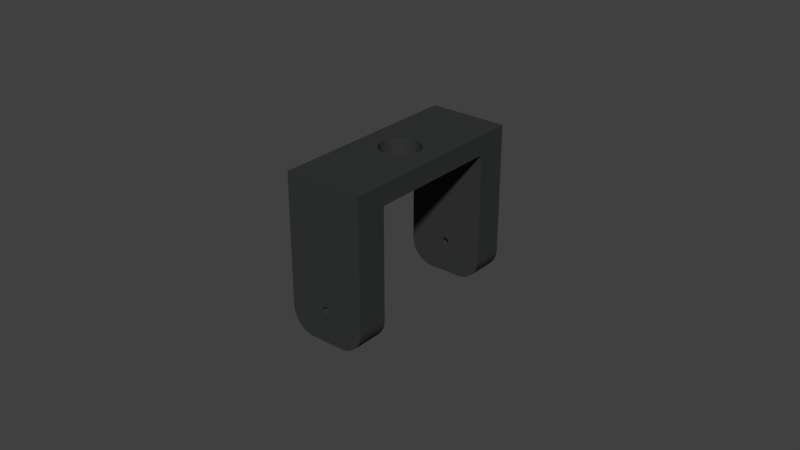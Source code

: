 # Source: ptud46_tilt.blend  (saved by Blender 2.71.0; exported with 4.5.12 LTS)
import bpy
from mathutils import Matrix  # noqa: F401  (used for matrix-valued properties, if any)

bpy.ops.wm.read_factory_settings(use_empty=True)
scene = bpy.context.scene
scene.name = 'Scene'

# ---- collections
col_collection_1 = bpy.data.collections.new('Collection 1'); scene.collection.children.link(col_collection_1)

# ---- materials (node trees are filled in below, after node groups)
mat_material_001 = bpy.data.materials.new('Material.001')
mat_material_001.alpha_threshold = 0.0
mat_material_001.use_transparent_shadow = False
mat_material_001.diffuse_color = (0.03532, 0.03741, 0.03647, 1.0)
mat_material_001.roughness = 0.5
mat_material_001.line_color = (0.0, 0.0, 0.0, 1.0)

# ---- material node trees

# ---- world
world_world = bpy.data.worlds.new('World'); scene.world = world_world
world_world.color = (0.05088, 0.05088, 0.05088)
world_world.use_sun_shadow = False
world_world.sun_shadow_jitter_overblur = 0.0
world_world.cycles.sampling_method = 'MANUAL'
world_world.cycles.sample_map_resolution = 256

# ---- meshes
me_ptud46_tilt = bpy.data.meshes.new('ptud46 tilt')
me_ptud46_tilt.from_pydata([(0.001229, -0.03207, 0.00032), (0.001265, -0.03207, 0.0001077), (0.0127, -0.03207, -0.002794), (0.0001613, -0.03207, 0.00126), (0.0127, -0.03207, 0.03912), (-5.39e-05, -0.03207, 0.001269), (-0.0127, -0.03207, 0.03912), (0.0003719, -0.03207, 0.001214), (0.0005718, -0.03207, 0.001134), (0.0007552, -0.03207, 0.001021), (0.00508, -0.03207, -0.01041), (0.006272, -0.03207, -0.01032), (0.0005718, -0.03207, -0.001134), (0.0007552, -0.03207, -0.001021), (-5.39e-05, -0.03207, -0.001269), (-0.00508, -0.03207, -0.01041), (0.0001613, -0.03207, -0.00126), (0.0003719, -0.03207, -0.001214), (0.0009169, -0.03207, 0.0008787), (0.001052, -0.03207, 0.0007111), (0.001157, -0.03207, 0.0005231), (0.01047, -0.03207, -0.008182), (0.001052, -0.03207, -0.0007112), (0.0009169, -0.03207, -0.0008788), (0.007435, -0.03207, -0.01004), (0.008539, -0.03207, -0.009583), (0.009559, -0.03207, -0.008959), (-0.00127, -0.03207, -2.319e-08), (-0.001252, -0.03207, 0.0002146), (-0.0127, -0.03207, -0.002794), (-0.001197, -0.03207, 0.0004231), (-0.001109, -0.03207, 0.0006193), (-0.0009881, -0.03207, 0.0007978), (-0.0008391, -0.03207, 0.0009533), (-0.0006659, -0.03207, 0.001081), (-0.0004735, -0.03207, 0.001178), (-0.0002676, -0.03207, 0.001241), (-0.0008391, -0.03207, -0.0009534), (-0.0009881, -0.03207, -0.0007979), (-0.009559, -0.03207, -0.008959), (0.001265, -0.03207, -0.0001077), (0.001229, -0.03207, -0.00032), (0.01261, -0.03207, -0.003986), (0.001157, -0.03207, -0.0005231), (0.01124, -0.03207, -0.007273), (0.01187, -0.03207, -0.006253), (0.01233, -0.03207, -0.005149), (-0.0002676, -0.03207, -0.001242), (-0.0004735, -0.03207, -0.001178), (-0.006272, -0.03207, -0.01032), (-0.0006659, -0.03207, -0.001081), (-0.007435, -0.03207, -0.01004), (-0.008539, -0.03207, -0.009583), (-0.01261, -0.03207, -0.003986), (-0.01233, -0.03207, -0.005149), (-0.001197, -0.03207, -0.0004231), (-0.001109, -0.03207, -0.0006194), (-0.001252, -0.03207, -0.0002147), (-0.01187, -0.03207, -0.006253), (-0.01124, -0.03207, -0.007273), (-0.01047, -0.03207, -0.008182), (-0.0127, -0.02191, -0.002794), (-0.0127, -0.02191, 0.03277), (-0.0127, 0.02191, 0.03277), (-0.0127, 0.03207, 0.03912), (-0.0127, 0.02191, -0.002794), (-0.0127, 0.03207, -0.002794), (-0.0008391, 0.03207, 0.0009534), (-0.0009881, 0.03207, 0.0007979), (-0.001197, 0.03207, 0.0004231), (-0.001252, 0.03207, 0.0002146), (-0.001109, 0.03207, 0.0006194), (-0.008539, 0.03207, -0.009583), (-0.009559, 0.03207, -0.008959), (-0.0008391, 0.03207, -0.0009533), (-0.0009881, 0.03207, -0.0007978), (0.0001613, 0.03207, -0.00126), (0.00508, 0.03207, -0.01041), (-5.39e-05, 0.03207, -0.001269), (-0.00508, 0.03207, -0.01041), (-0.0002676, 0.03207, -0.001241), (-0.0002676, 0.03207, 0.001242), (-0.0004735, 0.03207, 0.001178), (-0.0006659, 0.03207, 0.001081), (-0.01047, 0.03207, -0.008182), (-0.01124, 0.03207, -0.007273), (-0.001109, 0.03207, -0.0006194), (-0.007435, 0.03207, -0.01004), (-0.0006659, 0.03207, -0.001081), (-0.006272, 0.03207, -0.01032), (0.0003719, 0.03207, -0.001214), (0.0005718, 0.03207, -0.001134), (0.006272, 0.03207, -0.01032), (0.0007552, 0.03207, -0.001021), (0.007435, 0.03207, -0.01004), (0.0009169, 0.03207, 0.0008788), (0.0007552, 0.03207, 0.001021), (0.0127, 0.03207, 0.03912), (0.0005718, 0.03207, 0.001134), (0.0003719, 0.03207, 0.001214), (0.0001613, 0.03207, 0.00126), (-5.39e-05, 0.03207, 0.001269), (-0.00127, 0.03207, 1.784e-08), (-0.001252, 0.03207, -0.0002146), (-0.01261, 0.03207, -0.003986), (-0.001197, 0.03207, -0.0004231), (-0.01233, 0.03207, -0.005149), (-0.01187, 0.03207, -0.006253), (-0.0004735, 0.03207, -0.001178), (0.008539, 0.03207, -0.009583), (0.0009169, 0.03207, -0.0008787), (0.009559, 0.03207, -0.008959), (0.01047, 0.03207, -0.008182), (0.001052, 0.03207, -0.0007111), (0.01124, 0.03207, -0.007273), (0.01187, 0.03207, -0.006253), (0.001157, 0.03207, -0.0005231), (0.01233, 0.03207, -0.005149), (0.01261, 0.03207, -0.003986), (0.001229, 0.03207, -0.00032), (0.0127, 0.03207, -0.002794), (0.001265, 0.03207, -0.0001077), (0.001265, 0.03207, 0.0001077), (0.001229, 0.03207, 0.00032), (0.001157, 0.03207, 0.0005231), (0.001052, 0.03207, 0.0007112), (0.0127, 0.02191, -0.002794), (0.0127, 0.02191, 0.03277), (0.0127, -0.02191, 0.03277), (0.0127, -0.02191, -0.002794), (0.001859, -0.006072, 0.03277), (0.002859, -0.00567, 0.03277), (0.006327, 0.0005385, 0.03277), (0.006327, -0.0005385, 0.03277), (0.003776, -0.005105, 0.03277), (0.004584, -0.004394, 0.03277), (0.005261, -0.003556, 0.03277), (0.005786, -0.002616, 0.03277), (0.006145, -0.0016, 0.03277), (0.006145, 0.0016, 0.03277), (0.005786, 0.002616, 0.03277), (0.005261, 0.003556, 0.03277), (0.004584, 0.004394, 0.03277), (0.003776, 0.005105, 0.03277), (0.002859, 0.00567, 0.03277), (0.001859, 0.006072, 0.03277), (0.0008065, 0.006299, 0.03277), (-0.0002695, 0.006344, 0.03277), (-0.001338, 0.006207, 0.03277), (-0.002368, 0.005892, 0.03277), (-0.003329, 0.005407, 0.03277), (-0.004195, 0.004767, 0.03277), (-0.004941, 0.003989, 0.03277), (-0.005544, 0.003097, 0.03277), (-0.005987, 0.002115, 0.03277), (-0.002368, -0.005892, 0.03277), (-0.003329, -0.005407, 0.03277), (-0.004195, -0.004767, 0.03277), (-0.006259, 0.001073, 0.03277), (-0.00635, -1.724e-08, 0.03277), (-0.006259, -0.001073, 0.03277), (-0.005987, -0.002115, 0.03277), (-0.005544, -0.003097, 0.03277), (-0.004941, -0.003989, 0.03277), (-0.001338, -0.006207, 0.03277), (-0.0002695, -0.006344, 0.03277), (0.0008065, -0.006299, 0.03277), (-0.00635, -2.13e-08, 0.03912), (-0.006259, 0.001073, 0.03912), (-0.005987, 0.002115, 0.03912), (-0.005544, 0.003097, 0.03912), (0.002859, -0.00567, 0.03912), (0.003776, -0.005105, 0.03912), (0.004584, -0.004394, 0.03912), (-0.004941, 0.003989, 0.03912), (-0.004195, 0.004767, 0.03912), (-0.003329, 0.005407, 0.03912), (-0.0002695, 0.006344, 0.03912), (0.0008065, 0.006299, 0.03912), (-0.002368, 0.005892, 0.03912), (-0.001338, 0.006207, 0.03912), (0.001859, -0.006072, 0.03912), (0.0008065, -0.006299, 0.03912), (-0.0002695, -0.006344, 0.03912), (-0.001338, -0.006207, 0.03912), (-0.002368, -0.005892, 0.03912), (-0.003329, -0.005407, 0.03912), (0.001859, 0.006072, 0.03912), (0.002859, 0.00567, 0.03912), (0.003776, 0.005105, 0.03912), (-0.004195, -0.004767, 0.03912), (-0.004941, -0.003989, 0.03912), (-0.005544, -0.003097, 0.03912), (0.004584, 0.004394, 0.03912), (0.005261, 0.003556, 0.03912), (0.005786, 0.002616, 0.03912), (-0.005987, -0.002115, 0.03912), (-0.006259, -0.001073, 0.03912), (0.006145, 0.0016, 0.03912), (0.006327, 0.0005385, 0.03912), (0.006327, -0.0005385, 0.03912), (0.006145, -0.0016, 0.03912), (0.005786, -0.002616, 0.03912), (0.005261, -0.003556, 0.03912), (0.001229, 0.02191, 0.00032), (0.001265, 0.02191, 0.0001077), (0.0001613, 0.02191, 0.00126), (-5.39e-05, 0.02191, 0.001269), (0.0003719, 0.02191, 0.001214), (0.0005718, 0.02191, 0.001134), (0.0007552, 0.02191, 0.001021), (0.00508, 0.02191, -0.01041), (0.006272, 0.02191, -0.01032), (0.0005718, 0.02191, -0.001134), (0.0007552, 0.02191, -0.001021), (-5.39e-05, 0.02191, -0.001269), (-0.00508, 0.02191, -0.01041), (0.0001613, 0.02191, -0.00126), (0.0003719, 0.02191, -0.001214), (0.0009169, 0.02191, 0.0008788), (0.001052, 0.02191, 0.0007112), (0.001157, 0.02191, 0.0005231), (0.01047, 0.02191, -0.008182), (0.001052, 0.02191, -0.0007112), (0.0009169, 0.02191, -0.0008787), (0.007435, 0.02191, -0.01004), (0.008539, 0.02191, -0.009583), (0.009559, 0.02191, -0.008959), (-0.00127, 0.02191, 1.134e-08), (-0.001252, 0.02191, 0.0002146), (-0.001197, 0.02191, 0.0004231), (-0.001109, 0.02191, 0.0006194), (-0.0009881, 0.02191, 0.0007979), (-0.0008391, 0.02191, 0.0009534), (-0.0006659, 0.02191, 0.001081), (-0.0008391, 0.02191, -0.0009533), (-0.0009881, 0.02191, -0.0007978), (-0.009559, 0.02191, -0.008959), (-0.0004735, 0.02191, 0.001178), (-0.0002676, 0.02191, 0.001242), (0.001265, 0.02191, -0.0001077), (0.001229, 0.02191, -0.00032), (0.01261, 0.02191, -0.003986), (0.001157, 0.02191, -0.0005231), (0.01124, 0.02191, -0.007273), (0.01187, 0.02191, -0.006253), (0.01233, 0.02191, -0.005149), (-0.0002676, 0.02191, -0.001241), (-0.0004735, 0.02191, -0.001178), (-0.006272, 0.02191, -0.01032), (-0.0006659, 0.02191, -0.001081), (-0.007435, 0.02191, -0.01004), (-0.008539, 0.02191, -0.009583), (-0.01261, 0.02191, -0.003986), (-0.01233, 0.02191, -0.005149), (-0.001197, 0.02191, -0.0004231), (-0.001109, 0.02191, -0.0006194), (-0.001252, 0.02191, -0.0002146), (-0.01187, 0.02191, -0.006253), (-0.01124, 0.02191, -0.007273), (-0.01047, 0.02191, -0.008182), (-0.0008391, -0.02191, 0.0009533), (-0.0009881, -0.02191, 0.0007978), (-0.001109, -0.02191, 0.0006194), (-0.001197, -0.02191, 0.0004231), (-0.001252, -0.02191, 0.0002146), (-0.008539, -0.02191, -0.009583), (-0.009559, -0.02191, -0.008959), (-0.0008391, -0.02191, -0.0009534), (-0.0009881, -0.02191, -0.0007979), (0.0001613, -0.02191, -0.00126), (0.00508, -0.02191, -0.01041), (-5.39e-05, -0.02191, -0.001269), (-0.00508, -0.02191, -0.01041), (-0.0002676, -0.02191, -0.001242), (-0.0002676, -0.02191, 0.001241), (-0.0004735, -0.02191, 0.001178), (-0.0006659, -0.02191, 0.001081), (-0.01047, -0.02191, -0.008182), (-0.01124, -0.02191, -0.007273), (-0.001109, -0.02191, -0.0006194), (-0.007435, -0.02191, -0.01004), (-0.0006659, -0.02191, -0.001081), (-0.006272, -0.02191, -0.01032), (0.0003719, -0.02191, -0.001214), (0.0005718, -0.02191, -0.001134), (0.006272, -0.02191, -0.01032), (0.0007552, -0.02191, -0.001021), (0.007435, -0.02191, -0.01004), (0.0009169, -0.02191, 0.0008787), (0.0007552, -0.02191, 0.001021), (0.0005718, -0.02191, 0.001134), (0.0003719, -0.02191, 0.001214), (0.0001613, -0.02191, 0.00126), (-5.39e-05, -0.02191, 0.001269), (-0.00127, -0.02191, -1.669e-08), (-0.001252, -0.02191, -0.0002146), (-0.01261, -0.02191, -0.003986), (-0.001197, -0.02191, -0.0004231), (-0.01233, -0.02191, -0.005149), (-0.01187, -0.02191, -0.006253), (-0.0004735, -0.02191, -0.001178), (0.008539, -0.02191, -0.009583), (0.0009169, -0.02191, -0.0008788), (0.009559, -0.02191, -0.008959), (0.01047, -0.02191, -0.008182), (0.001052, -0.02191, -0.0007112), (0.01124, -0.02191, -0.007273), (0.01187, -0.02191, -0.006253), (0.001157, -0.02191, -0.0005231), (0.01233, -0.02191, -0.005149), (0.01261, -0.02191, -0.003986), (0.001229, -0.02191, -0.00032), (0.001265, -0.02191, -0.0001077), (0.001265, -0.02191, 0.0001077), (0.001229, -0.02191, 0.00032), (0.001157, -0.02191, 0.0005231), (0.001052, -0.02191, 0.0007112)], [], [(0, 1, 2), (3, 4, 5), (5, 4, 6), (3, 7, 4), (4, 7, 8), (4, 8, 9), (10, 11, 12), (12, 11, 13), (14, 15, 16), (16, 15, 10), (16, 10, 17), (17, 10, 12), (9, 18, 4), (4, 18, 19), (4, 19, 2), (2, 19, 20), (2, 20, 0), (21, 22, 23), (11, 24, 13), (13, 24, 25), (13, 25, 23), (23, 25, 26), (23, 26, 21), (27, 28, 29), (29, 28, 30), (29, 30, 6), (6, 30, 31), (31, 32, 6), (6, 32, 33), (6, 33, 34), (34, 35, 6), (6, 35, 36), (6, 36, 5), (37, 38, 39), (1, 40, 2), (2, 40, 41), (2, 41, 42), (42, 41, 43), (21, 44, 22), (22, 44, 45), (22, 45, 43), (43, 45, 46), (43, 46, 42), (14, 47, 15), (15, 47, 48), (15, 48, 49), (49, 48, 50), (49, 50, 51), (51, 50, 37), (51, 37, 52), (52, 37, 39), (53, 54, 55), (55, 54, 56), (53, 55, 29), (29, 55, 57), (29, 57, 27), (54, 58, 56), (56, 58, 59), (56, 59, 38), (38, 59, 60), (38, 60, 39), (61, 29, 62), (62, 29, 6), (62, 6, 63), (63, 6, 64), (63, 64, 65), (65, 64, 66), (67, 68, 64), (66, 69, 70), (64, 68, 66), (66, 68, 71), (66, 71, 69), (72, 73, 74), (74, 73, 75), (76, 77, 78), (78, 77, 79), (78, 79, 80), (81, 82, 64), (64, 82, 83), (64, 83, 67), (73, 84, 75), (75, 84, 85), (75, 85, 86), (72, 74, 87), (87, 74, 88), (87, 88, 89), (76, 90, 77), (77, 90, 91), (77, 91, 92), (92, 91, 93), (92, 93, 94), (95, 96, 97), (97, 96, 98), (98, 99, 97), (97, 99, 100), (97, 100, 64), (64, 100, 101), (64, 101, 81), (70, 102, 66), (66, 102, 103), (66, 103, 104), (104, 103, 105), (104, 105, 106), (106, 105, 86), (106, 86, 107), (107, 86, 85), (89, 88, 79), (79, 88, 108), (79, 108, 80), (94, 93, 109), (109, 93, 110), (109, 110, 111), (111, 110, 112), (112, 110, 113), (112, 113, 114), (114, 113, 115), (115, 113, 116), (115, 116, 117), (117, 116, 118), (118, 116, 119), (118, 119, 120), (120, 119, 121), (120, 121, 122), (122, 123, 120), (120, 123, 124), (120, 124, 97), (97, 124, 125), (97, 125, 95), (126, 120, 127), (127, 120, 97), (127, 97, 128), (128, 97, 4), (128, 4, 129), (129, 4, 2), (130, 131, 128), (132, 127, 133), (133, 127, 128), (131, 134, 128), (128, 134, 135), (128, 135, 136), (136, 137, 128), (128, 137, 138), (128, 138, 133), (132, 139, 127), (127, 139, 140), (127, 140, 141), (141, 142, 127), (127, 142, 143), (127, 143, 144), (144, 145, 127), (127, 145, 146), (127, 146, 63), (63, 146, 147), (63, 147, 148), (148, 149, 63), (63, 149, 150), (63, 150, 151), (151, 152, 63), (63, 152, 153), (63, 153, 154), (155, 62, 156), (156, 62, 157), (154, 158, 63), (63, 158, 159), (63, 159, 62), (62, 159, 160), (62, 160, 161), (161, 162, 62), (62, 162, 163), (62, 163, 157), (155, 164, 62), (62, 164, 165), (62, 165, 128), (128, 165, 166), (128, 166, 130), (167, 64, 6), (167, 168, 64), (64, 168, 169), (64, 169, 170), (171, 4, 172), (172, 4, 173), (170, 174, 64), (64, 174, 175), (64, 175, 176), (64, 177, 97), (97, 177, 178), (176, 179, 64), (64, 179, 180), (64, 180, 177), (171, 181, 4), (4, 181, 182), (4, 182, 6), (6, 182, 183), (183, 184, 6), (6, 184, 185), (6, 185, 186), (178, 187, 97), (97, 187, 188), (97, 188, 189), (186, 190, 6), (6, 190, 191), (6, 191, 192), (189, 193, 97), (97, 193, 194), (97, 194, 195), (192, 196, 6), (6, 196, 197), (6, 197, 167), (195, 198, 97), (97, 198, 199), (97, 199, 4), (4, 199, 200), (4, 200, 201), (201, 202, 4), (4, 202, 203), (4, 203, 173), (158, 167, 159), (159, 167, 197), (159, 197, 160), (160, 197, 196), (160, 196, 161), (161, 196, 192), (161, 192, 162), (162, 192, 191), (162, 191, 163), (163, 191, 190), (163, 190, 157), (157, 190, 186), (157, 186, 156), (156, 186, 185), (156, 185, 155), (155, 185, 184), (155, 184, 164), (164, 184, 183), (164, 183, 165), (165, 183, 182), (165, 182, 166), (166, 182, 181), (166, 181, 130), (130, 181, 171), (130, 171, 131), (131, 171, 172), (131, 172, 134), (134, 172, 173), (134, 173, 135), (135, 173, 203), (135, 203, 136), (136, 203, 202), (136, 202, 137), (137, 202, 201), (137, 201, 138), (138, 201, 200), (138, 200, 133), (133, 200, 199), (133, 199, 132), (132, 199, 198), (132, 198, 139), (139, 198, 195), (139, 195, 140), (140, 195, 194), (140, 194, 141), (141, 194, 193), (141, 193, 142), (142, 193, 189), (142, 189, 143), (143, 189, 188), (143, 188, 144), (144, 188, 187), (144, 187, 145), (145, 187, 178), (145, 178, 146), (146, 178, 177), (146, 177, 147), (147, 177, 180), (147, 180, 148), (148, 180, 179), (148, 179, 149), (149, 179, 176), (149, 176, 150), (150, 176, 175), (150, 175, 151), (151, 175, 174), (151, 174, 152), (152, 174, 170), (152, 170, 153), (153, 170, 169), (153, 169, 154), (154, 169, 168), (154, 168, 158), (158, 168, 167), (204, 205, 126), (206, 127, 207), (207, 127, 63), (206, 208, 127), (127, 208, 209), (127, 209, 210), (211, 212, 213), (213, 212, 214), (215, 216, 217), (217, 216, 211), (217, 211, 218), (218, 211, 213), (210, 219, 127), (127, 219, 220), (127, 220, 126), (126, 220, 221), (126, 221, 204), (222, 223, 224), (212, 225, 214), (214, 225, 226), (214, 226, 224), (224, 226, 227), (224, 227, 222), (228, 229, 65), (65, 229, 230), (65, 230, 63), (63, 230, 231), (231, 232, 63), (63, 232, 233), (63, 233, 234), (235, 236, 237), (234, 238, 63), (63, 238, 239), (63, 239, 207), (205, 240, 126), (126, 240, 241), (126, 241, 242), (242, 241, 243), (222, 244, 223), (223, 244, 245), (223, 245, 243), (243, 245, 246), (243, 246, 242), (215, 247, 216), (216, 247, 248), (216, 248, 249), (249, 248, 250), (249, 250, 251), (251, 250, 235), (251, 235, 252), (252, 235, 237), (253, 254, 255), (255, 254, 256), (253, 255, 65), (65, 255, 257), (65, 257, 228), (254, 258, 256), (256, 258, 259), (256, 259, 236), (236, 259, 260), (236, 260, 237), (211, 216, 77), (77, 216, 79), (261, 262, 62), (62, 262, 263), (62, 263, 61), (61, 263, 264), (61, 264, 265), (266, 267, 268), (268, 267, 269), (270, 271, 272), (272, 271, 273), (272, 273, 274), (275, 276, 62), (62, 276, 277), (62, 277, 261), (267, 278, 269), (269, 278, 279), (269, 279, 280), (266, 268, 281), (281, 268, 282), (281, 282, 283), (270, 284, 271), (271, 284, 285), (271, 285, 286), (286, 285, 287), (286, 287, 288), (289, 290, 128), (128, 290, 291), (291, 292, 128), (128, 292, 293), (128, 293, 62), (62, 293, 294), (62, 294, 275), (265, 295, 61), (61, 295, 296), (61, 296, 297), (297, 296, 298), (297, 298, 299), (299, 298, 280), (299, 280, 300), (300, 280, 279), (283, 282, 273), (273, 282, 301), (273, 301, 274), (288, 287, 302), (302, 287, 303), (302, 303, 304), (304, 303, 305), (305, 303, 306), (305, 306, 307), (307, 306, 308), (308, 306, 309), (308, 309, 310), (310, 309, 311), (311, 309, 312), (311, 312, 129), (129, 312, 313), (129, 313, 314), (314, 315, 129), (129, 315, 316), (129, 316, 128), (128, 316, 317), (128, 317, 289), (273, 271, 15), (15, 271, 10), (57, 295, 27), (27, 295, 265), (27, 265, 28), (28, 265, 264), (28, 264, 30), (30, 264, 263), (30, 263, 31), (31, 263, 262), (31, 262, 32), (32, 262, 261), (32, 261, 33), (33, 261, 277), (33, 277, 34), (34, 277, 276), (34, 276, 35), (35, 276, 275), (35, 275, 36), (36, 275, 294), (36, 294, 5), (5, 294, 293), (5, 293, 3), (3, 293, 292), (3, 292, 7), (7, 292, 291), (7, 291, 8), (8, 291, 290), (8, 290, 9), (9, 290, 289), (9, 289, 18), (18, 289, 317), (18, 317, 19), (19, 317, 316), (19, 316, 20), (20, 316, 315), (20, 315, 0), (0, 315, 314), (0, 314, 1), (1, 314, 313), (1, 313, 40), (40, 313, 312), (40, 312, 41), (41, 312, 309), (41, 309, 43), (43, 309, 306), (43, 306, 22), (22, 306, 303), (22, 303, 23), (23, 303, 287), (23, 287, 13), (13, 287, 285), (13, 285, 12), (12, 285, 284), (12, 284, 17), (17, 284, 270), (17, 270, 16), (16, 270, 272), (16, 272, 14), (14, 272, 274), (14, 274, 47), (47, 274, 301), (47, 301, 48), (48, 301, 282), (48, 282, 50), (50, 282, 268), (50, 268, 37), (37, 268, 269), (37, 269, 38), (38, 269, 280), (38, 280, 56), (56, 280, 298), (56, 298, 55), (55, 298, 296), (55, 296, 57), (57, 296, 295), (257, 102, 228), (228, 102, 70), (228, 70, 229), (229, 70, 69), (229, 69, 230), (230, 69, 71), (230, 71, 231), (231, 71, 68), (231, 68, 232), (232, 68, 67), (232, 67, 233), (233, 67, 83), (233, 83, 234), (234, 83, 82), (234, 82, 238), (238, 82, 81), (238, 81, 239), (239, 81, 101), (239, 101, 207), (207, 101, 100), (207, 100, 206), (206, 100, 99), (206, 99, 208), (208, 99, 98), (208, 98, 209), (209, 98, 96), (209, 96, 210), (210, 96, 95), (210, 95, 219), (219, 95, 125), (219, 125, 220), (220, 125, 124), (220, 124, 221), (221, 124, 123), (221, 123, 204), (204, 123, 122), (204, 122, 205), (205, 122, 121), (205, 121, 240), (240, 121, 119), (240, 119, 241), (241, 119, 116), (241, 116, 243), (243, 116, 113), (243, 113, 223), (223, 113, 110), (223, 110, 224), (224, 110, 93), (224, 93, 214), (214, 93, 91), (214, 91, 213), (213, 91, 90), (213, 90, 218), (218, 90, 76), (218, 76, 217), (217, 76, 78), (217, 78, 215), (215, 78, 80), (215, 80, 247), (247, 80, 108), (247, 108, 248), (248, 108, 88), (248, 88, 250), (250, 88, 74), (250, 74, 235), (235, 74, 75), (235, 75, 236), (236, 75, 86), (236, 86, 256), (256, 86, 105), (256, 105, 255), (255, 105, 103), (255, 103, 257), (257, 103, 102), (273, 15, 49), (273, 49, 283), (283, 49, 51), (283, 51, 281), (281, 51, 52), (281, 52, 266), (266, 52, 39), (266, 39, 267), (267, 39, 60), (267, 60, 278), (278, 60, 59), (278, 59, 279), (279, 59, 58), (279, 58, 300), (300, 58, 54), (300, 54, 299), (299, 54, 53), (299, 53, 297), (297, 53, 29), (297, 29, 61), (10, 271, 286), (10, 286, 11), (11, 286, 288), (11, 288, 24), (24, 288, 302), (24, 302, 25), (25, 302, 304), (25, 304, 26), (26, 304, 305), (26, 305, 21), (21, 305, 307), (21, 307, 44), (44, 307, 308), (44, 308, 45), (45, 308, 310), (45, 310, 46), (46, 310, 311), (46, 311, 42), (42, 311, 129), (42, 129, 2), (120, 126, 242), (120, 242, 118), (118, 242, 246), (118, 246, 117), (117, 246, 245), (117, 245, 115), (115, 245, 244), (115, 244, 114), (114, 244, 222), (114, 222, 112), (112, 222, 227), (112, 227, 111), (111, 227, 226), (111, 226, 109), (109, 226, 225), (109, 225, 94), (94, 225, 212), (94, 212, 92), (92, 212, 211), (92, 211, 77), (65, 66, 104), (65, 104, 253), (253, 104, 106), (253, 106, 254), (254, 106, 107), (254, 107, 258), (258, 107, 85), (258, 85, 259), (259, 85, 84), (259, 84, 260), (260, 84, 73), (260, 73, 237), (237, 73, 72), (237, 72, 252), (252, 72, 87), (252, 87, 251), (251, 87, 89), (251, 89, 249), (249, 89, 79), (249, 79, 216)])
me_ptud46_tilt.materials.append(mat_material_001)
me_ptud46_tilt.use_remesh_preserve_volume = False
me_ptud46_tilt.use_remesh_preserve_attributes = False
me_ptud46_tilt.use_mirror_vertex_groups = False
me_ptud46_tilt.update()

# ---- objects
ob_ptud46_tilt = bpy.data.objects.new('ptud46 tilt', me_ptud46_tilt)

# ---- transforms, parenting, visibility, modifiers, constraints
ob_ptud46_tilt.location = (0.0, 0.0, 0.0)
ob_ptud46_tilt.lineart.crease_threshold = 0.0

# ---- collection membership
col_collection_1.objects.link(ob_ptud46_tilt)

# ---- scene / render settings (as saved in the file)
scene.frame_start = 1; scene.frame_end = 250; scene.frame_set(1)
scene.render.engine = 'BLENDER_EEVEE_NEXT'
scene.render.resolution_percentage = 50
scene.render.dither_intensity = 0.0
scene.cycles.use_denoising = False
scene.cycles.samples = 10
scene.cycles.sampling_pattern = 'TABULATED_SOBOL'
scene.cycles.light_sampling_threshold = 0.0
scene.cycles.use_adaptive_sampling = False
scene.cycles.use_light_tree = False
scene.cycles.blur_glossy = 0.0
scene.cycles.volume_bounces = 1
scene.cycles.pixel_filter_type = 'GAUSSIAN'
scene.cycles.sample_clamp_indirect = 0.0
scene.view_settings.view_transform = 'Standard'
bpy.context.view_layer.update()

# ---- added for rendering (the .blend has no active camera and no usable light): camera, sun
cam_auto = bpy.data.cameras.new('AutoCamera')
cam_auto.lens = 50.0
cam_auto.sensor_width = 36.0
cam_auto.clip_end = 1000.0
ob_auto_camera = bpy.data.objects.new('AutoCamera', cam_auto)
scene.collection.objects.link(ob_auto_camera)
ob_auto_camera.location = (0.185045, -0.222054, 0.162387)
ob_auto_camera.rotation_euler = (1.09748, -7.21219e-08, 0.694738)
scene.camera = ob_auto_camera
light_auto_sun = bpy.data.lights.new('AutoSun', 'SUN')
light_auto_sun.energy = 3.0
light_auto_sun.angle = 0.0523599
ob_auto_sun = bpy.data.objects.new('AutoSun', light_auto_sun)
scene.collection.objects.link(ob_auto_sun)
ob_auto_sun.rotation_euler = (0.872665, 0.174533, 0.523599)
bpy.context.view_layer.update()
